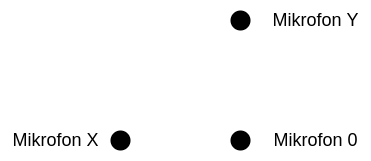

The diagram above was exported from draw.io. Its source (the exported page's mxGraphModel, read from the mxfile embedded in the PNG):
<mxGraphModel dx="1038" dy="647" grid="1" gridSize="10" guides="1" tooltips="1" connect="1" arrows="1" fold="1" page="1" pageScale="1" pageWidth="850" pageHeight="1100" math="0" shadow="0">
  <root>
    <mxCell id="0" />
    <mxCell id="1" parent="0" />
    <mxCell id="k0qi2ZQY--RYwqPjo2bd-1" value="" style="shape=ellipse;fillColor=#000000;strokeColor=none;html=1;sketch=0;" parent="1" vertex="1">
      <mxGeometry x="430" y="320" width="20" height="20" as="geometry" />
    </mxCell>
    <mxCell id="k0qi2ZQY--RYwqPjo2bd-2" value="" style="shape=ellipse;fillColor=#000000;strokeColor=none;html=1;sketch=0;" parent="1" vertex="1">
      <mxGeometry x="550" y="320" width="20" height="20" as="geometry" />
    </mxCell>
    <mxCell id="k0qi2ZQY--RYwqPjo2bd-3" value="" style="shape=ellipse;fillColor=#000000;strokeColor=none;html=1;sketch=0;" parent="1" vertex="1">
      <mxGeometry x="550" y="200" width="20" height="20" as="geometry" />
    </mxCell>
    <mxCell id="xoBjnJNBgNVN7_qmnW4p-3" value="&lt;font style=&quot;font-size: 18px;&quot;&gt;Mikrofon 0&lt;/font&gt;" style="text;html=1;align=center;verticalAlign=middle;resizable=0;points=[];autosize=1;strokeColor=none;fillColor=none;" vertex="1" parent="1">
      <mxGeometry x="580" y="310" width="110" height="40" as="geometry" />
    </mxCell>
    <mxCell id="xoBjnJNBgNVN7_qmnW4p-4" value="&lt;font style=&quot;font-size: 18px;&quot;&gt;Mikrofon Y&lt;/font&gt;" style="text;html=1;align=center;verticalAlign=middle;resizable=0;points=[];autosize=1;strokeColor=none;fillColor=none;" vertex="1" parent="1">
      <mxGeometry x="580" y="190" width="110" height="40" as="geometry" />
    </mxCell>
    <mxCell id="xoBjnJNBgNVN7_qmnW4p-5" value="&lt;font style=&quot;font-size: 18px;&quot;&gt;Mikrofon X&lt;/font&gt;" style="text;html=1;align=center;verticalAlign=middle;resizable=0;points=[];autosize=1;strokeColor=none;fillColor=none;" vertex="1" parent="1">
      <mxGeometry x="320" y="310" width="110" height="40" as="geometry" />
    </mxCell>
  </root>
</mxGraphModel>